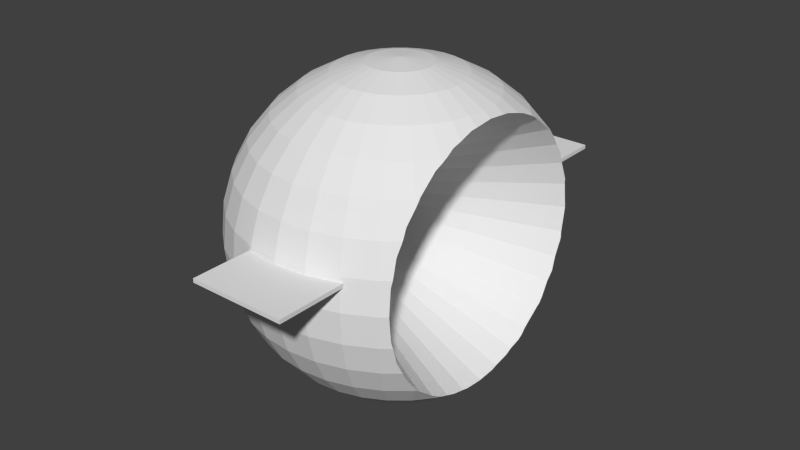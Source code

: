 # Source: Ship.blend  (saved by Blender 2.67.0; exported with 4.5.12 LTS)
import bpy
from mathutils import Matrix  # noqa: F401  (used for matrix-valued properties, if any)

bpy.ops.wm.read_factory_settings(use_empty=True)
scene = bpy.context.scene
scene.name = 'Scene'

# ---- collections
col_collection_1 = bpy.data.collections.new('Collection 1'); scene.collection.children.link(col_collection_1)

# ---- world
world_world = bpy.data.worlds.new('World'); scene.world = world_world
world_world.color = (0.05088, 0.05088, 0.05088)
world_world.use_sun_shadow = False
world_world.sun_shadow_jitter_overblur = 0.0
world_world.cycles.sampling_method = 'MANUAL'
world_world.cycles.sample_map_resolution = 256

# ---- meshes
me_cube_002 = bpy.data.meshes.new('Cube.002')
me_cube_002.from_pydata([(-1.0, -1.0, -1.0), (-1.0, 1.0, 0.8315), (1.0, 1.0, 0.8315), (1.0, -1.0, 0.8315), (-1.0, -1.0, 1.0), (-1.0, 1.0, 1.0), (1.0, 1.0, 1.0), (1.0, -1.0, 1.0)], [], [(4, 5, 1, 0), (5, 6, 2, 1), (6, 7, 3, 2), (7, 4, 0, 3), (0, 1, 2, 3), (7, 6, 5, 4)])
me_cube_002.use_remesh_preserve_volume = False
me_cube_002.use_remesh_preserve_attributes = False
me_cube_002.use_mirror_vertex_groups = False
me_cube_002.update()
me_cube_001 = bpy.data.meshes.new('Cube.001')
me_cube_001.from_pydata([(-1.0, -1.0, -1.0), (-1.0, 1.0, 0.8315), (1.0, 1.0, 0.8315), (1.0, -1.0, 0.8315), (-1.0, -1.0, 1.0), (-1.0, 1.0, 1.0), (1.0, 1.0, 1.0), (1.0, -1.0, 1.0)], [], [(4, 5, 1, 0), (5, 6, 2, 1), (6, 7, 3, 2), (7, 4, 0, 3), (0, 1, 2, 3), (7, 6, 5, 4)])
me_cube_001.use_remesh_preserve_volume = False
me_cube_001.use_remesh_preserve_attributes = False
me_cube_001.use_mirror_vertex_groups = False
me_cube_001.update()
me_sphere = bpy.data.meshes.new('Sphere')
me_sphere.from_pydata([(-0.8315, 0.0, -0.5556), (-0.8155, 0.1622, -0.5556), (-0.6935, 0.1379, -0.7071), (-0.7071, 0.0, -0.7071), (-0.5556, 0.0, -0.8315), (-0.5449, 0.1084, -0.8315), (-0.6935, -0.1379, -0.7071), (-0.8155, -0.1622, -0.5556), (-0.9239, 0.0, -0.3827), (-0.9061, 0.1802, -0.3827), (-0.7682, 0.3182, -0.5556), (-0.6533, 0.2706, -0.7071), (-0.3827, 0.0, -0.9239), (-0.3753, 0.07466, -0.9239), (-0.5449, -0.1084, -0.8315), (-0.5133, 0.2126, -0.8315), (-0.6533, -0.2706, -0.7071), (-0.7682, -0.3182, -0.5556), (-0.9061, -0.1802, -0.3827), (-0.9808, 0.0, -0.1951), (-0.9619, 0.1913, -0.1951), (-0.8536, 0.3536, -0.3827), (-0.6913, 0.4619, -0.5556), (-0.5879, 0.3928, -0.7071), (-0.1951, 0.0, -0.9808), (-0.1913, 0.03806, -0.9808), (-0.3753, -0.07466, -0.9239), (-0.3536, 0.1464, -0.9239), (-0.5133, -0.2126, -0.8315), (-0.4619, 0.3087, -0.8315), (-0.5879, -0.3928, -0.7071), (-0.6913, -0.4619, -0.5556), (-0.8536, -0.3536, -0.3827), (-0.9619, -0.1913, -0.1951), (-1.0, 0.0, 7.55e-08), (-0.9808, 0.1951, 1.192e-07), (-1.0, 1.789e-14, -6.768e-07), (-1.0, 1.136e-08, -6.621e-07), (-1.0, 1.271e-08, -6.562e-07), (-1.0, 3.178e-08, -6.529e-07), (-1.0, 3.284e-08, -6.332e-07), (-1.0, 1.323e-08, -6.282e-07), (-1.0, 1.223e-08, -6.229e-07), (-1.0, 3.572e-09, -6.756e-07), (-1.0, 9.406e-09, -6.676e-07), (-1.0, 1.077e-08, -6.179e-07), (-1.0, 3.249e-09, -6.071e-07), (-1.0, 1.267e-15, -6.062e-07), (-1.0, 6.236e-09, -6.095e-07), (-1.0, 6.786e-09, -6.724e-07), (-1.0, 8.769e-09, -6.133e-07), (-1.0, 3.351e-08, -6.464e-07), (-1.0, 3.386e-08, -6.398e-07), (-0.9061, 0.3753, -0.1951), (-0.7682, 0.5133, -0.3827), (-0.5879, 0.5879, -0.5556), (-0.5, 0.5, -0.7071), (3.258e-07, 0.0, -1.0), (-0.1913, -0.03806, -0.9808), (-0.1802, 0.07466, -0.9808), (-0.3536, -0.1464, -0.9239), (-0.3182, 0.2126, -0.9239), (-0.4619, -0.3087, -0.8315), (-0.3928, 0.3928, -0.8315), (-0.5, -0.5, -0.7071), (-0.5879, -0.5879, -0.5556), (-0.7682, -0.5133, -0.3827), (-0.9061, -0.3753, -0.1951), (-0.9808, -0.1951, 1.192e-07), (-1.0, -1.323e-08, -6.282e-07), (-1.0, -5.448e-08, -6.623e-07), (-1.0, -1.271e-08, -6.562e-07), (-1.0, -1.136e-08, -6.621e-07), (-1.0, -3.572e-09, -6.756e-07), (-1.0, -9.405e-09, -6.676e-07), (-1.0, -5.629e-08, -6.286e-07), (-1.0, -6.786e-09, -6.724e-07), (-1.0, -5.803e-08, -6.398e-07), (-1.0, -5.744e-08, -6.512e-07), (-0.9619, 0.1913, 0.1951), (-0.9808, 0.0, 0.1951), (-0.9239, 0.3827, 1.192e-07), (-0.8155, 0.5449, -0.1951), (-0.6533, 0.6533, -0.3827), (-0.4619, 0.6913, -0.5556), (-0.3928, 0.5879, -0.7071), (-0.1802, -0.07466, -0.9808), (-0.1622, 0.1084, -0.9808), (-0.3182, -0.2126, -0.9239), (-0.2706, 0.2706, -0.9239), (-0.3928, -0.3928, -0.8315), (-0.3087, 0.4619, -0.8315), (-0.3928, -0.5879, -0.7071), (-0.4619, -0.6913, -0.5556), (-0.6533, -0.6533, -0.3827), (-0.8155, -0.5449, -0.1951), (-0.9239, -0.3827, 1.192e-07), (-0.9619, -0.1913, 0.1951), (-1.0, -1.223e-08, -6.229e-07), (-0.9061, 0.1802, 0.3827), (-0.9239, 0.0, 0.3827), (-0.9061, 0.3753, 0.1951), (-0.8315, 0.5556, 1.192e-07), (-0.6935, 0.6935, -0.1951), (-0.5133, 0.7682, -0.3827), (-0.3182, 0.7682, -0.5556), (-0.2706, 0.6533, -0.7071), (-0.1622, -0.1084, -0.9808), (-0.1379, 0.1379, -0.9808), (-0.2706, -0.2706, -0.9239), (-0.2126, 0.3182, -0.9239), (-0.3087, -0.4619, -0.8315), (-0.2126, 0.5133, -0.8315), (-0.3182, -0.7682, -0.5556), (-0.2706, -0.6533, -0.7071), (-0.5133, -0.7682, -0.3827), (-0.6935, -0.6935, -0.1951), (-0.8315, -0.5556, 1.192e-07), (-0.9061, -0.3753, 0.1951), (-0.9061, -0.1802, 0.3827), (-0.8155, 0.1622, 0.5556), (-0.8315, 0.0, 0.5556), (-0.8536, 0.3536, 0.3827), (-0.8155, 0.5449, 0.1951), (-0.7071, 0.7071, 1.192e-07), (-0.5449, 0.8155, -0.1951), (-0.3536, 0.8536, -0.3827), (-0.1622, 0.8155, -0.5556), (-0.1379, 0.6935, -0.7071), (-0.1379, -0.1379, -0.9808), (-0.1084, 0.1622, -0.9808), (-0.2126, -0.3182, -0.9239), (-0.1464, 0.3536, -0.9239), (-0.2126, -0.5133, -0.8315), (-0.1084, 0.5449, -0.8315), (-0.1622, -0.8155, -0.5556), (-0.1379, -0.6935, -0.7071), (-0.3536, -0.8536, -0.3827), (-0.5449, -0.8155, -0.1951), (-0.7071, -0.7071, 1.192e-07), (-0.8155, -0.5449, 0.1951), (-0.8536, -0.3536, 0.3827), (-0.8155, -0.1622, 0.5556), (-1.0, -1.077e-08, -6.179e-07), (-0.6935, 0.1379, 0.7071), (-0.7071, 0.0, 0.7071), (-0.7682, 0.3182, 0.5556), (-0.7682, 0.5133, 0.3827), (-0.6935, 0.6935, 0.1951), (-0.5556, 0.8315, 1.192e-07), (-0.3753, 0.9061, -0.1951), (-0.1802, 0.9061, -0.3827), (4.152e-07, 0.8315, -0.5556), (4.003e-07, 0.7071, -0.7071), (-0.1084, -0.1622, -0.9808), (-0.07466, 0.1802, -0.9808), (-0.1464, -0.3536, -0.9239), (-0.07466, 0.3753, -0.9239), (-0.1084, -0.5449, -0.8315), (3.929e-07, 0.5556, -0.8315), (2.215e-07, -0.8315, -0.5556), (2.215e-07, -0.7071, -0.7071), (-0.1802, -0.9061, -0.3827), (-0.3753, -0.9061, -0.1951), (-0.5556, -0.8315, 1.192e-07), (-0.6935, -0.6935, 0.1951), (-0.7682, -0.5133, 0.3827), (-0.7682, -0.3182, 0.5556), (-0.6935, -0.1379, 0.7071), (-0.5556, 0.0, 0.8315), (-0.5449, 0.1084, 0.8315), (-0.6533, 0.2706, 0.7071), (-0.6913, 0.4619, 0.5556), (-0.6533, 0.6533, 0.3827), (-0.5449, 0.8155, 0.1951), (-0.3827, 0.9239, 1.192e-07), (-0.1913, 0.9619, -0.1951), (3.407e-07, 0.9239, -0.3827), (0.1622, 0.8155, -0.5556), (0.138, 0.6935, -0.7071), (-0.07466, -0.1802, -0.9808), (-0.03806, 0.1913, -0.9808), (-0.07466, -0.3753, -0.9239), (3.556e-07, 0.3827, -0.9239), (2.141e-07, -0.5556, -0.8315), (0.1084, 0.5449, -0.8315), (0.1379, -0.6935, -0.7071), (0.1622, -0.8155, -0.5556), (1.768e-07, -0.9239, -0.3827), (-0.1913, -0.9619, -0.1951), (-0.3827, -0.9239, 1.192e-07), (-0.5449, -0.8155, 0.1951), (-0.6533, -0.6533, 0.3827), (-0.6913, -0.4619, 0.5556), (-0.6533, -0.2706, 0.7071), (-0.5449, -0.1084, 0.8315), (-1.0, -8.769e-09, -6.133e-07), (-0.3827, 0.0, 0.9239), (-0.3753, 0.07466, 0.9239), (-0.5133, 0.2126, 0.8315), (-0.5879, 0.3928, 0.7071), (-0.5879, 0.5879, 0.5556), (-0.5133, 0.7682, 0.3827), (-0.3753, 0.9061, 0.1951), (-0.1951, 0.9808, 1.192e-07), (4.749e-07, 0.9808, -0.1951), (0.1802, 0.9061, -0.3827), (0.3182, 0.7682, -0.5556), (0.2706, 0.6533, -0.7071), (-0.03806, -0.1913, -0.9808), (3.147e-07, 0.1951, -0.9808), (3.109e-07, -0.3827, -0.9239), (0.07466, 0.3753, -0.9239), (0.1084, -0.5449, -0.8315), (0.2126, 0.5133, -0.8315), (0.2706, -0.6533, -0.7071), (0.3182, -0.7682, -0.5556), (0.1802, -0.9061, -0.3827), (1.023e-07, -0.9808, -0.1951), (-0.1951, -0.9808, 1.192e-07), (-0.3753, -0.9061, 0.1951), (-0.5133, -0.7682, 0.3827), (-0.5879, -0.5879, 0.5556), (-0.5879, -0.3928, 0.7071), (-0.5133, -0.2126, 0.8315), (-0.3753, -0.07466, 0.9239), (-0.1951, 0.0, 0.9808), (-0.1913, 0.03806, 0.9808), (-0.3536, 0.1464, 0.9239), (-0.4619, 0.3087, 0.8315), (-0.5, 0.5, 0.7071), (-0.4619, 0.6913, 0.5556), (-0.3536, 0.8536, 0.3827), (-0.1913, 0.9619, 0.1951), (3.407e-07, 1.0, 1.192e-07), (0.1913, 0.9619, -0.1951), (0.3536, 0.8536, -0.3827), (0.4619, 0.6913, -0.5556), (0.3928, 0.5879, -0.7071), (3.147e-07, -0.1951, -0.9808), (0.03806, 0.1913, -0.9808), (0.07466, -0.3753, -0.9239), (0.1464, 0.3536, -0.9239), (0.2126, -0.5133, -0.8315), (0.3087, 0.4619, -0.8315), (0.3928, -0.5879, -0.7071), (0.4619, -0.6913, -0.5556), (0.3536, -0.8536, -0.3827), (0.1913, -0.9619, -0.1951), (1.619e-07, -1.0, 1.192e-07), (-0.1913, -0.9619, 0.1951), (-0.3536, -0.8536, 0.3827), (-0.4619, -0.6913, 0.5556), (-0.5, -0.5, 0.7071), (-0.4619, -0.3087, 0.8315), (-0.3536, -0.1464, 0.9239), (-0.1913, -0.03806, 0.9808), (-1.0, -6.235e-09, -6.095e-07), (5.491e-08, -1.81e-07, 1.0), (-0.1802, 0.07466, 0.9808), (-0.3182, 0.2126, 0.9239), (-0.3928, 0.3928, 0.8315), (-0.3928, 0.5879, 0.7071), (-0.3182, 0.7682, 0.5556), (-0.1802, 0.9061, 0.3827), (4.749e-07, 0.9808, 0.1951), (0.1951, 0.9808, 1.192e-07), (0.3753, 0.9061, -0.1951), (0.5133, 0.7682, -0.3827), (0.5879, 0.5879, -0.5556), (0.5, 0.5, -0.7071), (0.03806, -0.1913, -0.9808), (0.07466, 0.1802, -0.9808), (0.1464, -0.3536, -0.9239), (0.2126, 0.3182, -0.9239), (0.3087, -0.4619, -0.8315), (0.3928, 0.3928, -0.8315), (0.5879, -0.5879, -0.5556), (0.5, -0.5, -0.7071), (0.5133, -0.7682, -0.3827), (0.3753, -0.9061, -0.1951), (0.1951, -0.9808, 1.192e-07), (1.023e-07, -0.9808, 0.1951), (-0.1802, -0.9061, 0.3827), (-0.3182, -0.7682, 0.5556), (-0.3928, -0.5879, 0.7071), (-0.3928, -0.3928, 0.8315), (-0.3182, -0.2126, 0.9239), (-0.1802, -0.07466, 0.9808), (-0.1622, 0.1084, 0.9808), (-0.2706, 0.2706, 0.9239), (-0.3087, 0.4619, 0.8315), (-0.2706, 0.6533, 0.7071), (-0.1622, 0.8155, 0.5556), (3.705e-07, 0.9239, 0.3827), (0.1913, 0.9619, 0.1951), (0.3827, 0.9239, 1.192e-07), (0.5449, 0.8155, -0.1951), (0.5999, 0.5999, -0.5239), (0.5991, 0.6977, -0.3827), (0.5925, 0.6621, -0.4424), (0.5879, 0.3928, -0.7071), (0.5939, 0.4428, -0.6627), (0.6006, 0.4013, -0.6886), (0.5996, 0.5737, -0.5556), (0.5973, 0.5647, -0.5647), (0.07466, -0.1802, -0.9808), (0.1084, 0.1622, -0.9808), (0.2126, -0.3182, -0.9239), (0.2706, 0.2706, -0.9239), (0.3928, -0.3928, -0.8315), (0.4619, 0.3087, -0.8315), (0.5879, -0.3928, -0.7071), (0.6006, -0.4013, -0.6886), (0.5939, -0.4428, -0.6627), (0.5973, -0.5647, -0.5647), (0.5996, -0.5737, -0.5556), (0.5999, -0.5999, -0.5239), (0.5925, -0.6621, -0.4424), (0.5991, -0.6977, -0.3827), (0.5449, -0.8155, -0.1951), (0.3827, -0.9239, 1.192e-07), (0.1913, -0.9619, 0.1951), (1.47e-07, -0.9239, 0.3827), (-0.1622, -0.8155, 0.5556), (-0.2706, -0.6533, 0.7071), (-0.3087, -0.4619, 0.8315), (-0.2706, -0.2706, 0.9239), (-0.1622, -0.1084, 0.9808), (-1.0, -3.249e-09, -6.071e-07), (-0.1379, 0.1379, 0.9808), (-0.2126, 0.3182, 0.9239), (-0.2126, 0.5133, 0.8315), (-0.1379, 0.6935, 0.7071), (4.152e-07, 0.8315, 0.5556), (0.1802, 0.9061, 0.3827), (0.3753, 0.9061, 0.1951), (0.5556, 0.8315, 1.192e-07), (0.591, 0.735, -0.3044), (0.5981, 0.7718, -0.1951), (0.6015, 0.3675, -0.7071), (0.1084, -0.1622, -0.9808), (0.138, 0.1379, -0.9808), (0.2706, -0.2706, -0.9239), (0.3182, 0.2126, -0.9239), (0.4619, -0.3087, -0.8315), (0.5983, 0.2478, -0.7559), (0.5133, 0.2126, -0.8315), (0.5944, 0.3051, -0.7365), (0.6015, -0.3675, -0.7071), (0.591, -0.7349, -0.3044), (0.5981, -0.7718, -0.1951), (0.5556, -0.8315, 1.192e-07), (0.3753, -0.9061, 0.1951), (0.1802, -0.9061, 0.3827), (2.215e-07, -0.8315, 0.5556), (-0.1379, -0.6935, 0.7071), (-0.2126, -0.5133, 0.8315), (-0.2126, -0.3182, 0.9239), (-0.1379, -0.1379, 0.9808), (-0.1084, 0.1622, 0.9808), (-0.1464, 0.3536, 0.9239), (-0.1084, 0.5449, 0.8315), (4.003e-07, 0.7071, 0.7071), (0.1622, 0.8155, 0.5556), (0.3536, 0.8536, 0.3827), (0.5449, 0.8155, 0.1951), (0.5929, 0.7811, -0.1554), (0.5962, 0.7981, 1.192e-07), (0.1379, -0.1379, -0.9808), (0.1622, 0.1084, -0.9808), (0.3182, -0.2126, -0.9239), (0.3536, 0.1464, -0.9239), (0.5133, -0.2126, -0.8315), (0.5983, -0.2478, -0.7559), (0.5944, -0.3051, -0.7365), (0.5938, 0.1555, -0.7816), (0.5449, 0.1084, -0.8315), (0.5978, 0.1189, -0.7872), (0.5929, -0.7811, -0.1554), (0.5962, -0.7981, 1.203e-07), (0.5449, -0.8155, 0.1951), (0.3536, -0.8536, 0.3827), (0.1622, -0.8155, 0.5556), (2.215e-07, -0.7071, 0.7071), (-0.1084, -0.5449, 0.8315), (-0.1464, -0.3536, 0.9239), (-0.1084, -0.1622, 0.9808), (-0.07466, 0.1802, 0.9808), (-0.07466, 0.3753, 0.9239), (3.631e-07, 0.5556, 0.8315), (0.138, 0.6935, 0.7071), (0.3182, 0.7682, 0.5556), (0.5133, 0.7682, 0.3827), (0.5981, 0.7718, 0.1951), (0.5929, 0.7811, 0.1554), (0.5962, 0.7981, 3.814e-07), (0.1622, -0.1084, -0.9808), (0.1802, 0.07466, -0.9808), (0.3536, -0.1464, -0.9239), (0.3753, 0.07466, -0.9239), (0.5938, -0.1555, -0.7816), (0.5449, -0.1084, -0.8315), (0.5978, -0.1189, -0.7872), (0.5962, 7.707e-07, -0.7981), (0.5556, -9.686e-08, -0.8315), (0.5962, -8.686e-08, -0.7981), (0.5929, -0.7811, 0.1554), (0.5981, -0.7718, 0.1951), (0.5133, -0.7682, 0.3827), (0.3182, -0.7682, 0.5556), (0.1379, -0.6935, 0.7071), (2.29e-07, -0.5556, 0.8315), (-0.07466, -0.3753, 0.9239), (-0.07466, -0.1802, 0.9808), (-0.03806, 0.1913, 0.9808), (3.631e-07, 0.3827, 0.9239), (0.1084, 0.5449, 0.8315), (0.2706, 0.6533, 0.7071), (0.4619, 0.6913, 0.5556), (0.5991, 0.6977, 0.3827), (0.591, 0.735, 0.3044), (0.1802, -0.07466, -0.9808), (0.1913, 0.03806, -0.9808), (0.3753, -0.07466, -0.9239), (0.3827, -2.235e-08, -0.9239), (0.591, -0.735, 0.3044), (0.5991, -0.6977, 0.3827), (0.4619, -0.6913, 0.5556), (0.2706, -0.6533, 0.7071), (0.1084, -0.5449, 0.8315), (2.513e-07, -0.3827, 0.9239), (-0.03806, -0.1913, 0.9808), (3.445e-07, 0.1951, 0.9808), (0.07466, 0.3753, 0.9239), (0.2126, 0.5133, 0.8315), (0.3928, 0.5879, 0.7071), (0.5879, 0.5879, 0.5556), (0.5999, 0.5999, 0.5239), (0.5925, 0.6621, 0.4424), (0.1913, -0.03806, -0.9808), (0.1951, 0.0, -0.9808), (0.5879, -0.5879, 0.5556), (0.5999, -0.5999, 0.5239), (0.5925, -0.6621, 0.4424), (0.3928, -0.5879, 0.7071), (0.2126, -0.5133, 0.8315), (0.07466, -0.3753, 0.9239), (2.774e-07, -0.1951, 0.9808), (0.03806, 0.1913, 0.9808), (0.1464, 0.3536, 0.9239), (0.3087, 0.4619, 0.8315), (0.5, 0.5, 0.7071), (0.5996, 0.5737, 0.5556), (0.5996, -0.5737, 0.5556), (0.5, -0.5, 0.7071), (0.3087, -0.4619, 0.8315), (0.1464, -0.3536, 0.9239), (0.03806, -0.1913, 0.9808), (0.07466, 0.1802, 0.9808), (0.2126, 0.3182, 0.9239), (0.3928, 0.3928, 0.8315), (0.5879, 0.3928, 0.7071), (0.6006, 0.4013, 0.6886), (0.5939, 0.4428, 0.6627), (0.5973, 0.5647, 0.5647), (0.5879, -0.3928, 0.7071), (0.5939, -0.4428, 0.6627), (0.6006, -0.4013, 0.6886), (0.5973, -0.5647, 0.5647), (0.3928, -0.3928, 0.8315), (0.2126, -0.3182, 0.9239), (0.07466, -0.1802, 0.9808), (0.1084, 0.1622, 0.9808), (0.2706, 0.2706, 0.9239), (0.4619, 0.3087, 0.8315), (0.6015, 0.3676, 0.7071), (0.6015, -0.3676, 0.7071), (0.4619, -0.3087, 0.8315), (0.2706, -0.2706, 0.9239), (0.1084, -0.1622, 0.9808), (0.138, 0.1379, 0.9808), (0.3182, 0.2126, 0.9239), (0.5133, 0.2126, 0.8315), (0.5983, 0.2478, 0.7559), (0.5944, 0.3051, 0.7365), (0.5983, -0.2478, 0.7559), (0.5133, -0.2126, 0.8315), (0.5944, -0.3051, 0.7365), (0.3182, -0.2126, 0.9239), (0.138, -0.1379, 0.9808), (0.1622, 0.1084, 0.9808), (0.3536, 0.1464, 0.9239), (0.5938, 0.1555, 0.7816), (0.5449, 0.1084, 0.8315), (0.5978, 0.1189, 0.7872), (0.5938, -0.1555, 0.7816), (0.5449, -0.1084, 0.8315), (0.5978, -0.1189, 0.7872), (0.3536, -0.1464, 0.9239), (0.1622, -0.1084, 0.9808), (0.1802, 0.07466, 0.9808), (0.3753, 0.07466, 0.9239), (0.5962, 6.026e-08, 0.7981), (0.5556, -6.706e-08, 0.8315), (0.5962, -6.506e-08, 0.7981), (0.3753, -0.07466, 0.9239), (0.1802, -0.07466, 0.9808), (0.1913, 0.03806, 0.9808), (0.3827, -5.215e-08, 0.9239), (0.1913, -0.03806, 0.9808), (0.1951, -3.353e-08, 0.9808), (1.0, 5.205e-07, -9.545e-07), (1.0, 1.409e-06, 1.192e-07), (1.0, -1.043e-07, 1.192e-07), (1.0, -1.043e-07, -1.394e-06), (1.0, 5.205e-07, 1.319e-06), (1.0, -1.043e-07, 1.632e-06), (1.0, -1.617e-06, 1.192e-07)], [], [(0, 1, 2, 3), (100, 121, 120, 99), (4, 3, 2, 5), (80, 100, 99, 79), (12, 4, 5, 13), (34, 80, 79, 35), (226, 227, 198, 197), (24, 12, 13, 25), (46, 329, 47), (257, 46, 329), (48, 257, 46), (196, 48, 257), (50, 196, 48), (36, 73, 43), (73, 43, 76), (43, 76, 49), (76, 49, 74), (49, 74, 44), (74, 44, 72), (44, 72, 37, 39), (37, 71, 38, 39), (51, 39, 38, 41), (41, 40, 52, 51), (42, 143, 45), (98, 42, 143), (41, 98, 42, 40), (52, 40, 34, 20), (45, 50, 34, 40), (20, 39, 51, 52), (20, 49, 44, 39), (48, 46, 34, 50), (20, 36, 43, 49), (40, 42, 45), (72, 37, 71), (46, 47, 34), (69, 41, 98), (38, 69, 41), (20, 19, 36), (34, 35, 20), (197, 198, 170, 169), (19, 20, 9, 8), (169, 170, 144, 145), (1, 0, 8, 9), (121, 145, 144, 120), (13, 5, 15, 27), (35, 79, 101, 81), (227, 259, 228, 198), (25, 13, 27, 59), (35, 81, 53, 20), (198, 228, 199, 170), (20, 53, 21, 9), (170, 199, 171, 144), (9, 21, 10, 1), (120, 144, 171, 146), (1, 10, 11, 2), (99, 120, 146, 122), (5, 2, 11, 15), (79, 99, 122, 101), (10, 22, 23, 11), (122, 146, 172, 147), (11, 23, 29, 15), (101, 122, 147, 123), (27, 15, 29, 61), (81, 101, 123, 102), (259, 289, 260, 228), (27, 61, 87, 59), (81, 102, 82, 53), (228, 260, 229, 199), (53, 82, 54, 21), (171, 199, 229, 200), (21, 54, 22, 10), (146, 171, 200, 172), (82, 103, 83, 54), (229, 261, 230, 200), (54, 83, 55, 22), (200, 230, 201, 172), (23, 22, 55, 56), (147, 172, 201, 173), (29, 23, 56, 63), (123, 147, 173, 148), (61, 29, 63, 89), (102, 123, 148, 124), (289, 330, 290, 260), (61, 89, 108, 87), (102, 124, 103, 82), (260, 290, 261, 229), (89, 63, 91, 110), (148, 174, 149, 124), (330, 360, 331, 290), (89, 110, 130, 108), (103, 124, 149, 125), (290, 331, 291, 261), (83, 103, 125, 104), (230, 261, 291, 262), (55, 83, 104, 84), (230, 262, 231, 201), (56, 55, 84, 85), (201, 231, 202, 173), (63, 56, 85, 91), (173, 202, 174, 148), (85, 84, 105, 106), (231, 263, 232, 202), (91, 85, 106, 112), (202, 232, 203, 174), (91, 112, 132, 110), (174, 203, 175, 149), (360, 388, 361, 331), (130, 110, 132, 155), (125, 149, 175, 150), (331, 361, 332, 291), (104, 125, 150, 126), (262, 291, 332, 292), (84, 104, 126, 105), (262, 292, 263, 231), (126, 150, 176, 151), (292, 332, 362, 333), (105, 126, 151, 127), (292, 333, 293, 263), (106, 105, 127, 128), (263, 293, 264, 232), (112, 106, 128, 134), (232, 264, 233, 203), (112, 134, 157, 132), (203, 233, 204, 175), (388, 415, 389, 361), (132, 157, 181, 155), (150, 175, 204, 176), (361, 389, 362, 332), (157, 134, 159, 183), (233, 265, 234, 204), (415, 433, 416, 389), (181, 157, 183, 210), (176, 204, 234, 205), (389, 416, 390, 362), (151, 176, 205, 177), (362, 390, 363, 333), (127, 151, 177, 152), (333, 363, 334, 293), (128, 127, 152, 153), (293, 334, 294, 264), (134, 128, 153, 159), (264, 294, 265, 233), (334, 363, 391, 364), (152, 178, 179, 153), (294, 334, 364, 335), (159, 153, 179, 185), (265, 294, 335, 295), (159, 185, 212, 183), (234, 265, 295, 266), (416, 433, 449, 434), (183, 212, 240, 210), (234, 266, 235, 205), (390, 416, 434, 417), (205, 235, 206, 177), (363, 390, 417, 391), (177, 206, 178, 152), (266, 296, 267, 235), (434, 450, 435, 417), (235, 267, 236, 206), (417, 435, 418, 391), (206, 236, 207, 178), (364, 391, 418, 392), (178, 207, 208, 179), (335, 364, 392, 365), (185, 179, 208, 214), (295, 335, 365, 336), (212, 185, 214, 242), (266, 295, 336, 296), (449, 459, 450, 434), (240, 212, 242, 272), (214, 208, 238, 244), (336, 365, 393, 366), (214, 244, 274, 242), (296, 336, 366, 337), (459, 473, 460, 450), (272, 242, 274, 307), (296, 337, 297, 267), (435, 450, 460, 451), (267, 297, 268, 236), (418, 435, 451, 436), (236, 268, 237, 207), (392, 418, 436, 419), (207, 237, 238, 208), (365, 392, 419, 393), (268, 300, 298, 269), (268, 299, 300), (269, 237, 268), (436, 452, 437, 419), (238, 237, 269, 270), (393, 437, 438, 439), (439, 420, 393), (393, 419, 437), (244, 238, 270, 276), (366, 393, 421, 394), (393, 420, 421), (244, 276, 309, 274), (337, 396, 368), (337, 366, 395, 396), (366, 394, 395), (473, 481, 474, 460), (307, 274, 309, 342), (337, 368, 367, 297), (367, 339, 297), (460, 474, 461, 451), (297, 339, 338, 268), (338, 299, 268), (451, 461, 452, 436), (309, 344, 370, 342), (474, 482, 475, 461), (461, 475, 462, 452), (304, 269, 298), (437, 462, 464, 465), (465, 453, 437), (462, 463, 464), (437, 452, 462), (269, 305, 302, 301), (269, 304, 305), (302, 303, 301), (301, 270, 269), (438, 437, 453), (276, 270, 301, 311), (309, 276, 311, 344), (481, 491, 482, 474), (301, 340, 348), (346, 311, 301, 348), (346, 347, 311), (344, 311, 347, 372), (491, 501, 492, 482), (370, 344, 372, 398), (482, 492, 483, 475), (462, 485, 476), (462, 475, 484, 485), (475, 483, 484), (463, 462, 476), (340, 301, 303), (376, 378, 377, 347), (347, 346, 376), (347, 377, 400, 372), (501, 508, 502, 492), (372, 400, 423, 398), (492, 502, 494, 483), (494, 495, 493, 483), (493, 484, 483), (400, 425, 441, 423), (514, 515, 512, 513), (502, 509, 504, 494), (504, 505, 503, 494), (503, 495, 494), (404, 406, 405, 377), (377, 378, 404), (400, 377, 405, 425), (514, 513, 516, 517), (508, 511, 509, 502), (402, 405, 406, 403), (405, 402, 424, 425), (518, 514, 517), (509, 511, 510, 506), (425, 424, 440, 441), (515, 514, 518), (504, 509, 506, 497), (505, 504, 497, 498), (497, 487, 496, 498), (487, 486, 496), (402, 403, 401, 373), (401, 374, 373), (402, 373, 399, 424), (510, 507, 499, 506), (424, 399, 422, 440), (506, 499, 487, 497), (507, 500, 489, 499), (422, 399, 371, 397), (487, 499, 489, 478), (466, 477, 488), (486, 478, 466, 488), (486, 487, 478), (477, 466, 468), (313, 312, 349), (375, 349, 312), (312, 345, 374, 375), (345, 373, 374), (373, 345, 371, 399), (314, 315, 277, 312), (315, 316, 277), (312, 313, 314), (277, 278, 312), (454, 442, 443), (345, 312, 278, 310), (345, 310, 343, 371), (500, 490, 479, 489), (397, 371, 343, 369), (478, 489, 479, 470), (478, 470, 455, 466), (317, 277, 316), (442, 469, 467, 466), (442, 454, 469), (467, 468, 466), (466, 455, 442), (320, 279, 350, 351), (279, 319, 350), (470, 456, 445, 455), (317, 318, 279, 277), (318, 319, 279), (279, 246, 277), (442, 455, 445, 428), (277, 246, 245, 278), (443, 442, 409, 444), (409, 427, 444), (442, 428, 409), (310, 278, 245, 275), (381, 408, 426, 409), (426, 427, 409), (310, 275, 308, 343), (352, 380, 407, 381), (407, 408, 381), (490, 480, 471, 479), (343, 308, 341, 369), (352, 320, 379, 380), (320, 351, 379), (479, 471, 456, 470), (275, 243, 273, 308), (381, 353, 321, 352), (480, 472, 457, 471), (341, 308, 273, 306), (320, 352, 321, 280), (471, 457, 446, 456), (279, 320, 280, 247), (456, 446, 429, 445), (246, 279, 247, 216), (445, 429, 410, 428), (245, 246, 216, 215), (428, 410, 382, 409), (275, 245, 215, 243), (409, 382, 353, 381), (215, 216, 187, 186), (410, 383, 354, 382), (243, 215, 186, 213), (382, 354, 322, 353), (243, 213, 241, 273), (353, 322, 281, 321), (472, 458, 447, 457), (306, 273, 241, 271), (280, 321, 281, 248), (446, 457, 447, 430), (247, 280, 248, 217), (429, 446, 430, 411), (216, 247, 217, 187), (429, 411, 383, 410), (217, 248, 218, 188), (430, 412, 384, 411), (187, 217, 188, 160), (411, 384, 355, 383), (186, 187, 160, 161), (383, 355, 323, 354), (213, 186, 161, 184), (354, 323, 282, 322), (213, 184, 211, 241), (322, 282, 249, 281), (458, 448, 431, 447), (271, 241, 211, 239), (248, 281, 249, 218), (447, 431, 412, 430), (184, 158, 182, 211), (249, 282, 250, 219), (431, 448, 432, 413), (239, 211, 182, 209), (249, 219, 189, 218), (412, 431, 413, 385), (218, 189, 162, 188), (412, 385, 356, 384), (188, 162, 135, 160), (355, 384, 356, 324), (160, 135, 136, 161), (323, 355, 324, 283), (184, 161, 136, 158), (282, 323, 283, 250), (135, 113, 114, 136), (283, 324, 284, 251), (158, 136, 114, 133), (250, 283, 251, 220), (158, 133, 156, 182), (219, 250, 220, 190), (432, 414, 386, 413), (209, 182, 156, 180), (219, 190, 163, 189), (413, 386, 357, 385), (189, 163, 137, 162), (385, 357, 325, 356), (162, 137, 113, 135), (324, 356, 325, 284), (386, 358, 326, 357), (163, 138, 115, 137), (325, 357, 326, 285), (137, 115, 93, 113), (284, 325, 285, 252), (113, 93, 92, 114), (251, 284, 252, 221), (133, 114, 92, 111), (220, 251, 221, 191), (133, 111, 131, 156), (190, 220, 191, 164), (414, 387, 358, 386), (180, 156, 131, 154), (190, 164, 138, 163), (191, 221, 192, 165), (111, 90, 109, 131), (164, 191, 165, 139), (387, 359, 327, 358), (154, 131, 109, 129), (164, 139, 116, 138), (358, 327, 286, 326), (138, 116, 94, 115), (326, 286, 253, 285), (115, 94, 65, 93), (285, 253, 222, 252), (92, 93, 65, 64), (221, 252, 222, 192), (111, 92, 64, 90), (65, 94, 66, 31), (253, 223, 193, 222), (64, 65, 31, 30), (222, 193, 166, 192), (90, 64, 30, 62), (192, 166, 140, 165), (90, 62, 88, 109), (165, 140, 117, 139), (359, 328, 287, 327), (109, 88, 107, 129), (116, 139, 117, 95), (327, 287, 254, 286), (94, 116, 95, 66), (253, 286, 254, 223), (107, 88, 60, 86), (95, 117, 96, 67), (254, 287, 255, 224), (66, 95, 67, 32), (223, 254, 224, 194), (31, 66, 32, 17), (223, 194, 167, 193), (30, 31, 17, 16), (193, 167, 141, 166), (62, 30, 16, 28), (166, 141, 118, 140), (62, 28, 60, 88), (140, 118, 96, 117), (328, 288, 255, 287), (28, 16, 6, 14), (141, 119, 97, 118), (28, 14, 26, 60), (118, 97, 68, 96), (288, 256, 225, 255), (60, 26, 58, 86), (67, 96, 68, 33), (255, 225, 195, 224), (32, 67, 33, 18), (224, 195, 168, 194), (17, 32, 18, 7), (194, 168, 142, 167), (16, 17, 7, 6), (167, 142, 119, 141), (226, 258, 227), (57, 24, 25), (57, 25, 59), (227, 258, 259), (259, 258, 289), (57, 59, 87), (57, 87, 108), (289, 258, 330), (57, 108, 130), (330, 258, 360), (360, 258, 388), (57, 130, 155), (57, 155, 181), (388, 258, 415), (415, 258, 433), (57, 181, 210), (433, 258, 449), (57, 210, 240), (57, 240, 272), (449, 258, 459), (459, 258, 473), (57, 272, 307), (473, 258, 481), (57, 307, 342), (57, 342, 370), (481, 258, 491), (491, 258, 501), (57, 370, 398), (501, 258, 508), (57, 398, 423), (57, 423, 441), (508, 258, 511), (511, 258, 510), (57, 441, 440), (510, 258, 507), (57, 440, 422), (57, 422, 397), (507, 258, 500), (500, 258, 490), (57, 397, 369), (57, 369, 341), (490, 258, 480), (57, 341, 306), (480, 258, 472), (472, 258, 458), (57, 306, 271), (57, 271, 239), (458, 258, 448), (57, 239, 209), (448, 258, 432), (432, 258, 414), (57, 209, 180), (57, 180, 154), (414, 258, 387), (387, 258, 359), (57, 154, 129), (359, 258, 328), (57, 129, 107), (57, 107, 86), (328, 258, 288), (288, 258, 256), (57, 86, 58), (8, 0, 7, 18), (168, 145, 121, 142), (0, 3, 6, 7), (142, 121, 100, 119), (6, 3, 4, 14), (119, 100, 80, 97), (258, 226, 256), (14, 4, 12, 26), (97, 80, 34, 68), (226, 197, 225, 256), (26, 12, 24, 58), (47, 329, 46), (329, 46, 257), (46, 257, 48), (257, 48, 196), (48, 196, 50), (196, 50, 45), (45, 143, 196), (43, 73, 36), (76, 43, 73), (49, 76, 43), (74, 49, 76), (44, 74, 49), (72, 44, 74), (37, 72, 44), (71, 37, 72), (38, 71, 37), (71, 70, 78, 77), (77, 75, 69, 71), (69, 38, 71), (45, 143, 42), (143, 42, 98), (42, 98, 41), (98, 41, 69), (33, 70, 76, 73), (33, 75, 77, 78), (70, 72, 74, 76), (33, 68, 34, 75), (47, 50, 45, 75), (45, 42, 69, 75), (47, 46, 48), (33, 78, 70), (47, 48, 50), (36, 19, 33, 73), (42, 41, 69), (70, 71, 72), (34, 47, 75), (195, 225, 197, 169), (57, 58, 24), (18, 33, 19, 8), (168, 195, 169, 145), (339, 51, 39, 338), (339, 367, 51), (396, 395, 40, 52), (52, 51, 368, 396), (51, 367, 368), (394, 421, 41, 40), (40, 395, 394), (299, 338, 39, 38), (38, 300, 299), (304, 38, 37, 305), (298, 300, 38, 304), (302, 305, 37, 44), (340, 303, 49, 348), (303, 302, 44, 49), (346, 49, 43, 376), (346, 348, 49), (378, 43, 36, 404), (378, 376, 43), (406, 404, 36, 73), (73, 401, 403, 406), (374, 401, 73, 76), (76, 375, 374), (313, 349, 76, 74), (74, 314, 313), (349, 375, 76), (314, 74, 72, 315), (316, 315, 72, 71), (71, 318, 317, 316), (319, 71, 70, 350), (319, 318, 71), (351, 350, 70, 78), (78, 379, 351), (380, 379, 78, 77), (380, 77, 75, 407), (408, 75, 69, 426), (408, 407, 75), (427, 426, 69, 98), (98, 444, 427), (454, 98, 143, 469), (443, 444, 98, 454), (467, 469, 143, 196), (477, 468, 257, 488), (468, 467, 196, 257), (486, 257, 329, 496), (486, 488, 257), (505, 329, 47, 503), (498, 496, 329, 505), (495, 503, 47, 46), (46, 493, 495), (484, 493, 46, 48), (48, 485, 484), (463, 476, 48, 50), (50, 464, 463), (476, 485, 48), (464, 50, 45, 465), (453, 465, 45, 42), (42, 439, 438, 453), (420, 42, 41, 421), (420, 439, 42), (516, 513, 512), (512, 515, 517, 516), (515, 518, 517)])
me_sphere.use_remesh_preserve_volume = False
me_sphere.use_remesh_preserve_attributes = False
me_sphere.use_mirror_vertex_groups = False
me_sphere.update()

# ---- objects
ob_rightwing = bpy.data.objects.new('RightWing', me_cube_002)
ob_leftwing = bpy.data.objects.new('LeftWing', me_cube_001)
ob_body = bpy.data.objects.new('Body', me_sphere)

# ---- transforms, parenting, visibility, modifiers, constraints
ob_rightwing.location = (0.09255, -1.1, 0.01954)
ob_rightwing.scale = (0.3, -0.2365, 0.1446)
ob_rightwing.lineart.crease_threshold = 0.0
ob_leftwing.location = (0.09255, 1.1, 0.01954)
ob_leftwing.scale = (0.3, 0.2365, 0.1446)
ob_leftwing.lineart.crease_threshold = 0.0
ob_body.location = (0.0, 0.0, 0.0)
ob_body.lineart.crease_threshold = 0.0

# ---- collection membership
col_collection_1.objects.link(ob_rightwing)
col_collection_1.objects.link(ob_leftwing)
col_collection_1.objects.link(ob_body)

# ---- scene / render settings (as saved in the file)
scene.frame_start = 1; scene.frame_end = 250; scene.frame_set(1)
scene.render.engine = 'BLENDER_EEVEE_NEXT'
scene.render.image_settings.color_mode = 'RGB'
scene.render.image_settings.compression = 90
scene.render.resolution_percentage = 50
scene.render.dither_intensity = 0.0
scene.cycles.use_denoising = False
scene.cycles.samples = 10
scene.cycles.sampling_pattern = 'TABULATED_SOBOL'
scene.cycles.light_sampling_threshold = 0.0
scene.cycles.use_adaptive_sampling = False
scene.cycles.use_light_tree = False
scene.cycles.blur_glossy = 0.0
scene.cycles.volume_bounces = 1
scene.cycles.pixel_filter_type = 'GAUSSIAN'
scene.cycles.sample_clamp_indirect = 0.0
scene.view_settings.view_transform = 'Standard'
bpy.context.view_layer.update()

# ---- added for rendering (the .blend has no active camera and no usable light): camera, sun
cam_auto = bpy.data.cameras.new('AutoCamera')
cam_auto.lens = 50.0
cam_auto.sensor_width = 36.0
cam_auto.clip_end = 1000.0
ob_auto_camera = bpy.data.objects.new('AutoCamera', cam_auto)
scene.collection.objects.link(ob_auto_camera)
ob_auto_camera.location = (3.60064, -4.32077, 2.88052)
ob_auto_camera.rotation_euler = (1.09748, -7.21219e-08, 0.694738)
scene.camera = ob_auto_camera
light_auto_sun = bpy.data.lights.new('AutoSun', 'SUN')
light_auto_sun.energy = 3.0
light_auto_sun.angle = 0.0523599
ob_auto_sun = bpy.data.objects.new('AutoSun', light_auto_sun)
scene.collection.objects.link(ob_auto_sun)
ob_auto_sun.rotation_euler = (0.872665, 0.174533, 0.523599)
bpy.context.view_layer.update()
